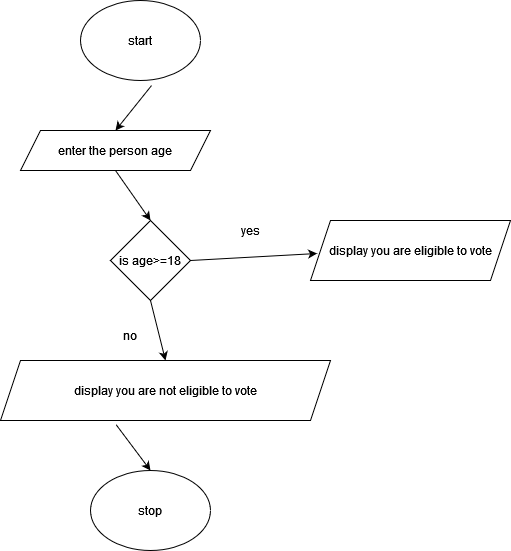

The diagram above was exported from draw.io. Its source (the exported page's mxGraphModel, read from the mxfile embedded in the PNG):
<mxGraphModel dx="1050" dy="1658" grid="1" gridSize="10" guides="1" tooltips="1" connect="1" arrows="1" fold="1" page="1" pageScale="1" pageWidth="850" pageHeight="1100" math="0" shadow="0">
  <root>
    <mxCell id="0" />
    <mxCell id="1" parent="0" />
    <mxCell id="EOnFf3-GPqcuxcHDn9VX-2" value="start" style="ellipse;whiteSpace=wrap;html=1;" vertex="1" parent="1">
      <mxGeometry x="450" y="-200" width="120" height="80" as="geometry" />
    </mxCell>
    <mxCell id="EOnFf3-GPqcuxcHDn9VX-3" value="stop" style="ellipse;whiteSpace=wrap;html=1;" vertex="1" parent="1">
      <mxGeometry x="460" y="270" width="120" height="80" as="geometry" />
    </mxCell>
    <mxCell id="EOnFf3-GPqcuxcHDn9VX-4" value="enter the person age" style="shape=parallelogram;perimeter=parallelogramPerimeter;whiteSpace=wrap;html=1;fixedSize=1;" vertex="1" parent="1">
      <mxGeometry x="390" y="-70" width="190" height="40" as="geometry" />
    </mxCell>
    <mxCell id="EOnFf3-GPqcuxcHDn9VX-5" value="is age&amp;gt;=18" style="rhombus;whiteSpace=wrap;html=1;" vertex="1" parent="1">
      <mxGeometry x="480" y="20" width="80" height="80" as="geometry" />
    </mxCell>
    <mxCell id="EOnFf3-GPqcuxcHDn9VX-6" value="display you are eligible to vote" style="shape=parallelogram;perimeter=parallelogramPerimeter;whiteSpace=wrap;html=1;fixedSize=1;" vertex="1" parent="1">
      <mxGeometry x="680" y="20" width="200" height="60" as="geometry" />
    </mxCell>
    <mxCell id="EOnFf3-GPqcuxcHDn9VX-7" value="display you are not eligible to vote" style="shape=parallelogram;perimeter=parallelogramPerimeter;whiteSpace=wrap;html=1;fixedSize=1;" vertex="1" parent="1">
      <mxGeometry x="370" y="160" width="330" height="60" as="geometry" />
    </mxCell>
    <mxCell id="EOnFf3-GPqcuxcHDn9VX-8" value="" style="endArrow=classic;html=1;rounded=0;exitX=0.592;exitY=1.063;exitDx=0;exitDy=0;exitPerimeter=0;entryX=0.5;entryY=0;entryDx=0;entryDy=0;" edge="1" parent="1" source="EOnFf3-GPqcuxcHDn9VX-2" target="EOnFf3-GPqcuxcHDn9VX-4">
      <mxGeometry width="50" height="50" relative="1" as="geometry">
        <mxPoint x="400" y="50" as="sourcePoint" />
        <mxPoint x="450" as="targetPoint" />
      </mxGeometry>
    </mxCell>
    <mxCell id="EOnFf3-GPqcuxcHDn9VX-9" value="" style="endArrow=classic;html=1;rounded=0;exitX=0.5;exitY=1;exitDx=0;exitDy=0;entryX=0.5;entryY=0;entryDx=0;entryDy=0;" edge="1" parent="1" source="EOnFf3-GPqcuxcHDn9VX-4" target="EOnFf3-GPqcuxcHDn9VX-5">
      <mxGeometry width="50" height="50" relative="1" as="geometry">
        <mxPoint x="400" y="50" as="sourcePoint" />
        <mxPoint x="450" as="targetPoint" />
      </mxGeometry>
    </mxCell>
    <mxCell id="EOnFf3-GPqcuxcHDn9VX-10" value="" style="endArrow=classic;html=1;rounded=0;exitX=0.5;exitY=1;exitDx=0;exitDy=0;entryX=0.5;entryY=0;entryDx=0;entryDy=0;" edge="1" parent="1" source="EOnFf3-GPqcuxcHDn9VX-5" target="EOnFf3-GPqcuxcHDn9VX-7">
      <mxGeometry width="50" height="50" relative="1" as="geometry">
        <mxPoint x="400" y="50" as="sourcePoint" />
        <mxPoint x="450" as="targetPoint" />
      </mxGeometry>
    </mxCell>
    <mxCell id="EOnFf3-GPqcuxcHDn9VX-11" value="" style="endArrow=classic;html=1;rounded=0;exitX=1;exitY=0.5;exitDx=0;exitDy=0;entryX=0.033;entryY=0.55;entryDx=0;entryDy=0;entryPerimeter=0;" edge="1" parent="1" source="EOnFf3-GPqcuxcHDn9VX-5" target="EOnFf3-GPqcuxcHDn9VX-6">
      <mxGeometry width="50" height="50" relative="1" as="geometry">
        <mxPoint x="400" y="50" as="sourcePoint" />
        <mxPoint x="450" as="targetPoint" />
      </mxGeometry>
    </mxCell>
    <mxCell id="EOnFf3-GPqcuxcHDn9VX-12" value="" style="endArrow=classic;html=1;rounded=0;exitX=0.35;exitY=1.067;exitDx=0;exitDy=0;exitPerimeter=0;entryX=0.5;entryY=0;entryDx=0;entryDy=0;" edge="1" parent="1" source="EOnFf3-GPqcuxcHDn9VX-7" target="EOnFf3-GPqcuxcHDn9VX-3">
      <mxGeometry width="50" height="50" relative="1" as="geometry">
        <mxPoint x="400" y="50" as="sourcePoint" />
        <mxPoint x="450" as="targetPoint" />
      </mxGeometry>
    </mxCell>
    <mxCell id="EOnFf3-GPqcuxcHDn9VX-13" value="yes" style="text;html=1;strokeColor=none;fillColor=none;align=center;verticalAlign=middle;whiteSpace=wrap;rounded=0;" vertex="1" parent="1">
      <mxGeometry x="590" y="15" width="60" height="30" as="geometry" />
    </mxCell>
    <mxCell id="EOnFf3-GPqcuxcHDn9VX-14" value="no" style="text;html=1;strokeColor=none;fillColor=none;align=center;verticalAlign=middle;whiteSpace=wrap;rounded=0;" vertex="1" parent="1">
      <mxGeometry x="470" y="120" width="60" height="30" as="geometry" />
    </mxCell>
  </root>
</mxGraphModel>